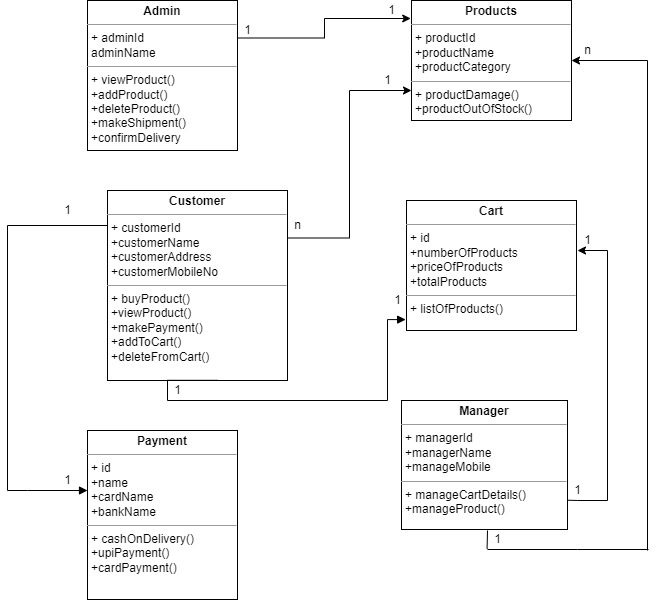

The diagram above was exported from draw.io. Its source (the exported page's mxGraphModel, read from the mxfile embedded in the PNG):
<mxGraphModel dx="1695" dy="450" grid="1" gridSize="10" guides="1" tooltips="1" connect="1" arrows="1" fold="1" page="1" pageScale="1" pageWidth="827" pageHeight="1169" math="0" shadow="0">
  <root>
    <mxCell id="0" />
    <mxCell id="1" parent="0" />
    <mxCell id="n2Pk0tyvg4B3lk6MsHk0-13" value="&lt;p style=&quot;margin: 0px ; margin-top: 4px ; text-align: center&quot;&gt;&lt;b&gt;Cart&lt;/b&gt;&lt;/p&gt;&lt;hr size=&quot;1&quot;&gt;&lt;p style=&quot;margin: 0px ; margin-left: 4px&quot;&gt;+ id&lt;/p&gt;&lt;p style=&quot;margin: 0px ; margin-left: 4px&quot;&gt;+numberOfProducts&lt;/p&gt;&lt;p style=&quot;margin: 0px ; margin-left: 4px&quot;&gt;+priceOfProducts&lt;/p&gt;&lt;p style=&quot;margin: 0px ; margin-left: 4px&quot;&gt;+totalProducts&lt;/p&gt;&lt;hr size=&quot;1&quot;&gt;&lt;p style=&quot;margin: 0px ; margin-left: 4px&quot;&gt;+ listOfProducts()&lt;/p&gt;" style="verticalAlign=top;align=left;overflow=fill;fontSize=12;fontFamily=Helvetica;html=1;" parent="1" vertex="1">
      <mxGeometry x="399" y="240" width="170" height="130" as="geometry" />
    </mxCell>
    <mxCell id="n2Pk0tyvg4B3lk6MsHk0-14" value="&lt;p style=&quot;margin: 0px ; margin-top: 4px ; text-align: center&quot;&gt;&lt;b&gt;Payment&lt;/b&gt;&lt;/p&gt;&lt;hr size=&quot;1&quot;&gt;&lt;p style=&quot;margin: 0px ; margin-left: 4px&quot;&gt;+ id&lt;/p&gt;&lt;p style=&quot;margin: 0px ; margin-left: 4px&quot;&gt;+name&lt;/p&gt;&lt;p style=&quot;margin: 0px ; margin-left: 4px&quot;&gt;+cardName&lt;/p&gt;&lt;p style=&quot;margin: 0px ; margin-left: 4px&quot;&gt;+bankName&lt;/p&gt;&lt;hr size=&quot;1&quot;&gt;&lt;p style=&quot;margin: 0px ; margin-left: 4px&quot;&gt;+ cashOnDelivery()&lt;/p&gt;&lt;p style=&quot;margin: 0px ; margin-left: 4px&quot;&gt;+upiPayment()&lt;/p&gt;&lt;p style=&quot;margin: 0px ; margin-left: 4px&quot;&gt;+cardPayment()&lt;/p&gt;" style="verticalAlign=top;align=left;overflow=fill;fontSize=12;fontFamily=Helvetica;html=1;" parent="1" vertex="1">
      <mxGeometry x="80" y="470" width="150" height="169" as="geometry" />
    </mxCell>
    <mxCell id="n2Pk0tyvg4B3lk6MsHk0-15" value="&lt;p style=&quot;margin: 0px ; margin-top: 4px ; text-align: center&quot;&gt;&lt;b&gt;Manager&lt;/b&gt;&lt;/p&gt;&lt;hr size=&quot;1&quot;&gt;&lt;p style=&quot;margin: 0px ; margin-left: 4px&quot;&gt;+ managerId&lt;/p&gt;&lt;p style=&quot;margin: 0px ; margin-left: 4px&quot;&gt;+managerName&lt;/p&gt;&lt;p style=&quot;margin: 0px ; margin-left: 4px&quot;&gt;+manageMobile&lt;/p&gt;&lt;hr size=&quot;1&quot;&gt;&lt;p style=&quot;margin: 0px ; margin-left: 4px&quot;&gt;+ manageCartDetails()&lt;/p&gt;&lt;p style=&quot;margin: 0px ; margin-left: 4px&quot;&gt;+manageProduct()&lt;/p&gt;&lt;p style=&quot;margin: 0px ; margin-left: 4px&quot;&gt;&lt;br&gt;&lt;/p&gt;" style="verticalAlign=top;align=left;overflow=fill;fontSize=12;fontFamily=Helvetica;html=1;" parent="1" vertex="1">
      <mxGeometry x="394" y="440" width="166" height="129" as="geometry" />
    </mxCell>
    <mxCell id="n2Pk0tyvg4B3lk6MsHk0-22" style="edgeStyle=orthogonalEdgeStyle;rounded=0;orthogonalLoop=1;jettySize=auto;html=1;exitX=1;exitY=0.25;exitDx=0;exitDy=0;entryX=0;entryY=0.75;entryDx=0;entryDy=0;" parent="1" source="n2Pk0tyvg4B3lk6MsHk0-16" target="n2Pk0tyvg4B3lk6MsHk0-18" edge="1">
      <mxGeometry relative="1" as="geometry" />
    </mxCell>
    <mxCell id="n2Pk0tyvg4B3lk6MsHk0-16" value="&lt;p style=&quot;margin: 0px ; margin-top: 4px ; text-align: center&quot;&gt;&lt;b&gt;Customer&lt;/b&gt;&lt;/p&gt;&lt;hr size=&quot;1&quot;&gt;&lt;p style=&quot;margin: 0px ; margin-left: 4px&quot;&gt;+ customerId&lt;/p&gt;&lt;p style=&quot;margin: 0px ; margin-left: 4px&quot;&gt;+customerName&lt;/p&gt;&lt;p style=&quot;margin: 0px ; margin-left: 4px&quot;&gt;+customerAddress&lt;/p&gt;&lt;p style=&quot;margin: 0px ; margin-left: 4px&quot;&gt;+customerMobileNo&lt;/p&gt;&lt;hr size=&quot;1&quot;&gt;&lt;p style=&quot;margin: 0px ; margin-left: 4px&quot;&gt;+ buyProduct()&lt;/p&gt;&lt;p style=&quot;margin: 0px ; margin-left: 4px&quot;&gt;+viewProduct()&lt;/p&gt;&lt;p style=&quot;margin: 0px ; margin-left: 4px&quot;&gt;+makePayment()&lt;/p&gt;&lt;p style=&quot;margin: 0px ; margin-left: 4px&quot;&gt;+addToCart()&lt;/p&gt;&lt;p style=&quot;margin: 0px ; margin-left: 4px&quot;&gt;+deleteFromCart()&lt;/p&gt;" style="verticalAlign=top;align=left;overflow=fill;fontSize=12;fontFamily=Helvetica;html=1;" parent="1" vertex="1">
      <mxGeometry x="100" y="230" width="180" height="190" as="geometry" />
    </mxCell>
    <mxCell id="n2Pk0tyvg4B3lk6MsHk0-18" value="&lt;p style=&quot;margin: 4px 0px 0px ; text-align: center&quot;&gt;&lt;b&gt;Products&lt;/b&gt;&lt;/p&gt;&lt;hr size=&quot;1&quot;&gt;&lt;p style=&quot;margin: 0px 0px 0px 4px&quot;&gt;+ productId&lt;/p&gt;&lt;p style=&quot;margin: 0px 0px 0px 4px&quot;&gt;+productName&lt;/p&gt;&lt;p style=&quot;margin: 0px 0px 0px 4px&quot;&gt;+productCategory&lt;/p&gt;&lt;hr size=&quot;1&quot;&gt;&lt;p style=&quot;margin: 0px 0px 0px 4px&quot;&gt;+ productDamage()&lt;/p&gt;&lt;p style=&quot;margin: 0px 0px 0px 4px&quot;&gt;+productOutOfStock()&lt;/p&gt;&lt;p style=&quot;margin: 0px 0px 0px 4px&quot;&gt;&lt;br&gt;&lt;/p&gt;" style="verticalAlign=top;align=left;overflow=fill;fontSize=12;fontFamily=Helvetica;html=1;" parent="1" vertex="1">
      <mxGeometry x="404" y="40" width="160" height="120" as="geometry" />
    </mxCell>
    <mxCell id="n2Pk0tyvg4B3lk6MsHk0-20" style="edgeStyle=orthogonalEdgeStyle;rounded=0;orthogonalLoop=1;jettySize=auto;html=1;exitX=1;exitY=0.25;exitDx=0;exitDy=0;entryX=-0.005;entryY=0.15;entryDx=0;entryDy=0;entryPerimeter=0;" parent="1" source="n2Pk0tyvg4B3lk6MsHk0-19" target="n2Pk0tyvg4B3lk6MsHk0-18" edge="1">
      <mxGeometry relative="1" as="geometry" />
    </mxCell>
    <mxCell id="n2Pk0tyvg4B3lk6MsHk0-19" value="&lt;p style=&quot;margin: 0px ; margin-top: 4px ; text-align: center&quot;&gt;&lt;b&gt;Admin&lt;/b&gt;&lt;/p&gt;&lt;hr size=&quot;1&quot;&gt;&lt;p style=&quot;margin: 0px ; margin-left: 4px&quot;&gt;+ adminId&lt;/p&gt;&lt;p style=&quot;margin: 0px ; margin-left: 4px&quot;&gt;adminName&lt;/p&gt;&lt;hr size=&quot;1&quot;&gt;&lt;p style=&quot;margin: 0px ; margin-left: 4px&quot;&gt;+ viewProduct()&lt;/p&gt;&lt;p style=&quot;margin: 0px ; margin-left: 4px&quot;&gt;+addProduct()&lt;/p&gt;&lt;p style=&quot;margin: 0px ; margin-left: 4px&quot;&gt;+deleteProduct()&lt;/p&gt;&lt;p style=&quot;margin: 0px ; margin-left: 4px&quot;&gt;+makeShipment()&lt;/p&gt;&lt;p style=&quot;margin: 0px ; margin-left: 4px&quot;&gt;+confirmDelivery&lt;/p&gt;" style="verticalAlign=top;align=left;overflow=fill;fontSize=12;fontFamily=Helvetica;html=1;" parent="1" vertex="1">
      <mxGeometry x="80" y="40" width="150" height="150" as="geometry" />
    </mxCell>
    <mxCell id="n2Pk0tyvg4B3lk6MsHk0-30" value="" style="endArrow=block;endFill=1;html=1;edgeStyle=orthogonalEdgeStyle;align=left;verticalAlign=top;rounded=0;entryX=-0.005;entryY=0.916;entryDx=0;entryDy=0;entryPerimeter=0;exitX=0.612;exitY=0.999;exitDx=0;exitDy=0;exitPerimeter=0;" parent="1" source="n2Pk0tyvg4B3lk6MsHk0-16" target="n2Pk0tyvg4B3lk6MsHk0-13" edge="1">
      <mxGeometry x="-0.9511" y="10" relative="1" as="geometry">
        <mxPoint x="220" y="410" as="sourcePoint" />
        <mxPoint x="380" y="410" as="targetPoint" />
        <Array as="points">
          <mxPoint x="160" y="420" />
          <mxPoint x="160" y="440" />
          <mxPoint x="380" y="440" />
          <mxPoint x="380" y="359" />
        </Array>
        <mxPoint as="offset" />
      </mxGeometry>
    </mxCell>
    <mxCell id="n2Pk0tyvg4B3lk6MsHk0-32" value="" style="html=1;verticalAlign=bottom;endArrow=block;rounded=0;" parent="1" edge="1">
      <mxGeometry x="-1" y="-305" width="80" relative="1" as="geometry">
        <mxPoint y="530" as="sourcePoint" />
        <mxPoint x="80" y="530" as="targetPoint" />
        <Array as="points">
          <mxPoint x="20" y="530" />
        </Array>
        <mxPoint x="-260" y="-145" as="offset" />
      </mxGeometry>
    </mxCell>
    <mxCell id="n2Pk0tyvg4B3lk6MsHk0-34" value="" style="line;strokeWidth=1;fillColor=none;align=left;verticalAlign=middle;spacingTop=-1;spacingLeft=3;spacingRight=3;rotatable=0;labelPosition=right;points=[];portConstraint=eastwest;" parent="1" vertex="1">
      <mxGeometry y="260" width="100" height="10" as="geometry" />
    </mxCell>
    <mxCell id="n2Pk0tyvg4B3lk6MsHk0-36" value="" style="endArrow=none;html=1;rounded=0;" parent="1" edge="1">
      <mxGeometry width="50" height="50" relative="1" as="geometry">
        <mxPoint y="530" as="sourcePoint" />
        <mxPoint y="265" as="targetPoint" />
      </mxGeometry>
    </mxCell>
    <mxCell id="n2Pk0tyvg4B3lk6MsHk0-38" value="" style="endArrow=none;html=1;rounded=0;" parent="1" edge="1">
      <mxGeometry width="50" height="50" relative="1" as="geometry">
        <mxPoint x="600" y="540" as="sourcePoint" />
        <mxPoint x="600" y="290" as="targetPoint" />
      </mxGeometry>
    </mxCell>
    <mxCell id="n2Pk0tyvg4B3lk6MsHk0-39" value="" style="endArrow=classic;html=1;rounded=0;" parent="1" edge="1">
      <mxGeometry width="50" height="50" relative="1" as="geometry">
        <mxPoint x="600" y="290" as="sourcePoint" />
        <mxPoint x="570" y="290" as="targetPoint" />
      </mxGeometry>
    </mxCell>
    <mxCell id="n2Pk0tyvg4B3lk6MsHk0-42" value="" style="endArrow=classic;html=1;rounded=0;entryX=1;entryY=0.5;entryDx=0;entryDy=0;" parent="1" target="n2Pk0tyvg4B3lk6MsHk0-18" edge="1">
      <mxGeometry width="50" height="50" relative="1" as="geometry">
        <mxPoint x="640" y="100" as="sourcePoint" />
        <mxPoint x="690" y="50" as="targetPoint" />
      </mxGeometry>
    </mxCell>
    <mxCell id="n2Pk0tyvg4B3lk6MsHk0-44" value="" style="endArrow=none;html=1;rounded=0;" parent="1" edge="1">
      <mxGeometry width="50" height="50" relative="1" as="geometry">
        <mxPoint x="640" y="590" as="sourcePoint" />
        <mxPoint x="640" y="100" as="targetPoint" />
      </mxGeometry>
    </mxCell>
    <mxCell id="n2Pk0tyvg4B3lk6MsHk0-45" value="" style="endArrow=none;html=1;rounded=0;" parent="1" edge="1">
      <mxGeometry width="50" height="50" relative="1" as="geometry">
        <mxPoint x="480" y="589" as="sourcePoint" />
        <mxPoint x="641" y="589" as="targetPoint" />
        <Array as="points">
          <mxPoint x="570" y="589" />
        </Array>
      </mxGeometry>
    </mxCell>
    <mxCell id="n2Pk0tyvg4B3lk6MsHk0-47" value="" style="endArrow=none;html=1;rounded=0;exitX=-0.021;exitY=0.975;exitDx=0;exitDy=0;exitPerimeter=0;" parent="1" source="n2Pk0tyvg4B3lk6MsHk0-57" edge="1">
      <mxGeometry width="50" height="50" relative="1" as="geometry">
        <mxPoint x="480" y="590" as="sourcePoint" />
        <mxPoint x="480" y="570" as="targetPoint" />
      </mxGeometry>
    </mxCell>
    <mxCell id="n2Pk0tyvg4B3lk6MsHk0-48" value="1" style="text;html=1;align=center;verticalAlign=middle;resizable=0;points=[];autosize=1;strokeColor=none;fillColor=none;" parent="1" vertex="1">
      <mxGeometry x="230" y="60" width="20" height="20" as="geometry" />
    </mxCell>
    <mxCell id="n2Pk0tyvg4B3lk6MsHk0-50" value="1" style="text;html=1;align=center;verticalAlign=middle;resizable=0;points=[];autosize=1;strokeColor=none;fillColor=none;" parent="1" vertex="1">
      <mxGeometry x="374" y="40" width="20" height="20" as="geometry" />
    </mxCell>
    <mxCell id="n2Pk0tyvg4B3lk6MsHk0-51" value="n" style="text;html=1;align=center;verticalAlign=middle;resizable=0;points=[];autosize=1;strokeColor=none;fillColor=none;" parent="1" vertex="1">
      <mxGeometry x="280" y="255" width="20" height="20" as="geometry" />
    </mxCell>
    <mxCell id="n2Pk0tyvg4B3lk6MsHk0-52" value="1" style="text;html=1;align=center;verticalAlign=middle;resizable=0;points=[];autosize=1;strokeColor=none;fillColor=none;" parent="1" vertex="1">
      <mxGeometry x="370" y="110" width="20" height="20" as="geometry" />
    </mxCell>
    <mxCell id="n2Pk0tyvg4B3lk6MsHk0-53" value="1" style="text;html=1;align=center;verticalAlign=middle;resizable=0;points=[];autosize=1;strokeColor=none;fillColor=none;" parent="1" vertex="1">
      <mxGeometry x="50" y="240" width="20" height="20" as="geometry" />
    </mxCell>
    <mxCell id="n2Pk0tyvg4B3lk6MsHk0-54" value="1" style="text;html=1;align=center;verticalAlign=middle;resizable=0;points=[];autosize=1;strokeColor=none;fillColor=none;" parent="1" vertex="1">
      <mxGeometry x="50" y="510" width="20" height="20" as="geometry" />
    </mxCell>
    <mxCell id="n2Pk0tyvg4B3lk6MsHk0-55" value="1" style="text;html=1;align=center;verticalAlign=middle;resizable=0;points=[];autosize=1;strokeColor=none;fillColor=none;" parent="1" vertex="1">
      <mxGeometry x="160" y="420" width="20" height="20" as="geometry" />
    </mxCell>
    <mxCell id="n2Pk0tyvg4B3lk6MsHk0-56" value="1" style="text;html=1;align=center;verticalAlign=middle;resizable=0;points=[];autosize=1;strokeColor=none;fillColor=none;" parent="1" vertex="1">
      <mxGeometry x="380" y="330" width="20" height="20" as="geometry" />
    </mxCell>
    <mxCell id="n2Pk0tyvg4B3lk6MsHk0-57" value="1" style="text;html=1;align=center;verticalAlign=middle;resizable=0;points=[];autosize=1;strokeColor=none;fillColor=none;" parent="1" vertex="1">
      <mxGeometry x="480" y="569" width="20" height="20" as="geometry" />
    </mxCell>
    <mxCell id="n2Pk0tyvg4B3lk6MsHk0-58" value="n" style="text;html=1;align=center;verticalAlign=middle;resizable=0;points=[];autosize=1;strokeColor=none;fillColor=none;" parent="1" vertex="1">
      <mxGeometry x="570" y="80" width="20" height="20" as="geometry" />
    </mxCell>
    <mxCell id="n2Pk0tyvg4B3lk6MsHk0-59" value="" style="endArrow=none;html=1;rounded=0;exitX=0.034;exitY=0.986;exitDx=0;exitDy=0;exitPerimeter=0;" parent="1" source="n2Pk0tyvg4B3lk6MsHk0-60" edge="1">
      <mxGeometry width="50" height="50" relative="1" as="geometry">
        <mxPoint x="570" y="545" as="sourcePoint" />
        <mxPoint x="600" y="540" as="targetPoint" />
        <Array as="points">
          <mxPoint x="570" y="540" />
        </Array>
      </mxGeometry>
    </mxCell>
    <mxCell id="n2Pk0tyvg4B3lk6MsHk0-60" value="1" style="text;html=1;align=center;verticalAlign=middle;resizable=0;points=[];autosize=1;strokeColor=none;fillColor=none;" parent="1" vertex="1">
      <mxGeometry x="560" y="520" width="20" height="20" as="geometry" />
    </mxCell>
    <mxCell id="n2Pk0tyvg4B3lk6MsHk0-61" value="1" style="text;html=1;align=center;verticalAlign=middle;resizable=0;points=[];autosize=1;strokeColor=none;fillColor=none;" parent="1" vertex="1">
      <mxGeometry x="570" y="270" width="20" height="20" as="geometry" />
    </mxCell>
  </root>
</mxGraphModel>